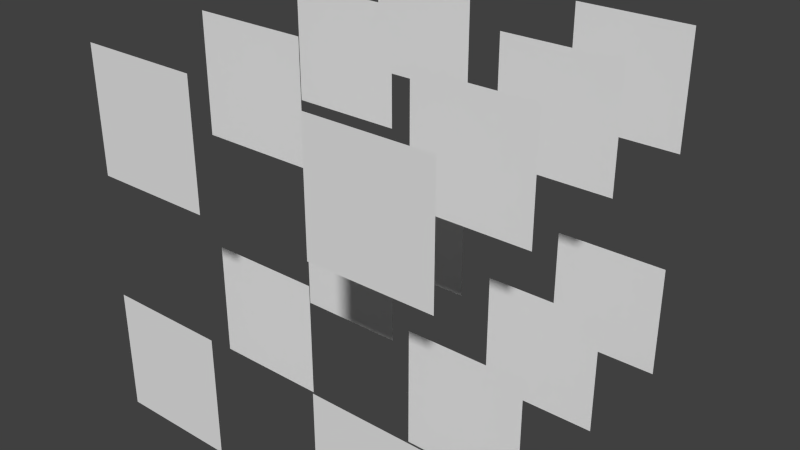 # Source: ExplosionGrid.blend  (saved by Blender 2.78.0; exported with 4.5.12 LTS)
import bpy
from mathutils import Matrix  # noqa: F401  (used for matrix-valued properties, if any)

bpy.ops.wm.read_factory_settings(use_empty=True)
scene = bpy.context.scene
scene.name = 'Scene'

# ---- collections
col_collection_1 = bpy.data.collections.new('Collection 1'); scene.collection.children.link(col_collection_1)

# ---- world
world_world = bpy.data.worlds.new('World'); scene.world = world_world
world_world.color = (0.05088, 0.05088, 0.05088)
world_world.use_sun_shadow = False
world_world.sun_shadow_jitter_overblur = 0.0
world_world.cycles.sampling_method = 'NONE'
world_world.cycles.sample_map_resolution = 256

# ---- meshes
me_cube_003 = bpy.data.meshes.new('Cube.003')
me_cube_003.from_pydata([(-30.0, -10.0, 10.0), (-30.0, -10.0, 30.0), (-30.0, 10.0, 10.0), (-30.0, 10.0, 30.0), (30.0, -10.0, 10.0), (30.0, -10.0, 30.0), (30.0, 10.0, 10.0), (30.0, 10.0, 30.0), (-10.0, -10.0, 10.0), (-10.0, -10.0, 30.0), (-10.0, 10.0, 10.0), (-10.0, 10.0, 30.0), (10.0, -10.0, 10.0), (10.0, -10.0, 30.0), (10.0, 10.0, 10.0), (10.0, 10.0, 30.0), (-30.0, 30.0, 10.0), (-30.0, 30.0, 30.0), (10.0, 10.0, -10.0), (10.0, 10.0, -30.0), (30.0, 30.0, 10.0), (30.0, 30.0, 30.0), (10.0, -10.0, -10.0), (10.0, -10.0, -30.0), (-10.0, 30.0, 10.0), (-10.0, 30.0, 30.0), (-10.0, 10.0, -10.0), (-10.0, 10.0, -30.0), (10.0, 30.0, 10.0), (10.0, 30.0, 30.0), (-10.0, -10.0, -10.0), (-10.0, -10.0, -30.0), (30.0, 10.0, -10.0), (30.0, 10.0, -30.0), (-30.0, -30.0, 10.0), (-30.0, -30.0, 30.0), (30.0, -10.0, -10.0), (30.0, -10.0, -30.0), (30.0, -30.0, 10.0), (30.0, -30.0, 30.0), (-30.0, 10.0, -10.0), (-30.0, 10.0, -30.0), (-10.0, -30.0, 10.0), (-10.0, -30.0, 30.0), (-30.0, -10.0, -10.0), (-30.0, -10.0, -30.0), (10.0, -30.0, 10.0), (10.0, -30.0, 30.0), (-30.0, 30.0, -30.0), (-30.0, 30.0, -10.0), (30.0, 30.0, -30.0), (30.0, 30.0, -10.0), (-10.0, 30.0, -30.0), (-10.0, 30.0, -10.0), (10.0, 30.0, -30.0), (10.0, 30.0, -10.0), (-30.0, -30.0, -30.0), (-30.0, -30.0, -10.0), (30.0, -30.0, -30.0), (30.0, -30.0, -10.0), (-10.0, -30.0, -30.0), (-10.0, -30.0, -10.0), (10.0, -30.0, -30.0), (10.0, -30.0, -10.0)], [], [(9, 1, 0, 8), (11, 3, 2, 10), (15, 14, 6, 7), (13, 12, 4, 5), (18, 19, 33, 32), (22, 23, 37, 36), (26, 40, 41, 27), (30, 44, 45, 31), (20, 21, 29, 28), (16, 24, 25, 17), (39, 47, 46, 38), (35, 34, 42, 43), (50, 51, 55, 54), (48, 52, 53, 49), (59, 63, 62, 58), (57, 56, 60, 61)])
me_cube_003.use_remesh_preserve_volume = False
me_cube_003.use_remesh_preserve_attributes = False
me_cube_003.use_mirror_vertex_groups = False
me_cube_003.update()

# ---- objects
ob_cube = bpy.data.objects.new('Cube', me_cube_003)

# ---- transforms, parenting, visibility, modifiers, constraints
ob_cube.location = (0.0, 0.0, 0.0)
ob_cube.lineart.crease_threshold = 0.0

# ---- collection membership
col_collection_1.objects.link(ob_cube)

# ---- scene / render settings (as saved in the file)
scene.frame_start = 1; scene.frame_end = 180; scene.frame_set(2)
scene.render.engine = 'BLENDER_EEVEE_NEXT'
scene.render.resolution_percentage = 50
scene.render.fps = 30
scene.render.dither_intensity = 0.0
scene.cycles.use_denoising = False
scene.cycles.samples = 10
scene.cycles.sampling_pattern = 'TABULATED_SOBOL'
scene.cycles.light_sampling_threshold = 0.0
scene.cycles.use_adaptive_sampling = False
scene.cycles.use_light_tree = False
scene.cycles.blur_glossy = 0.0
scene.cycles.pixel_filter_type = 'GAUSSIAN'
scene.cycles.sample_clamp_indirect = 0.0
scene.view_settings.view_transform = 'Standard'
scene.unit_settings.scale_length = 0.01
bpy.context.view_layer.update()

# ---- added for rendering (the .blend has no active camera and no usable light): camera, sun
cam_auto = bpy.data.cameras.new('AutoCamera')
cam_auto.lens = 50.0
cam_auto.sensor_width = 36.0
cam_auto.clip_end = 1687.46
ob_auto_camera = bpy.data.objects.new('AutoCamera', cam_auto)
scene.collection.objects.link(ob_auto_camera)
ob_auto_camera.location = (96.1522, -115.383, 76.9217)
ob_auto_camera.rotation_euler = (1.09748, -7.21219e-08, 0.694738)
scene.camera = ob_auto_camera
light_auto_sun = bpy.data.lights.new('AutoSun', 'SUN')
light_auto_sun.energy = 3.0
light_auto_sun.angle = 0.0523599
ob_auto_sun = bpy.data.objects.new('AutoSun', light_auto_sun)
scene.collection.objects.link(ob_auto_sun)
ob_auto_sun.rotation_euler = (0.872665, 0.174533, 0.523599)
bpy.context.view_layer.update()

